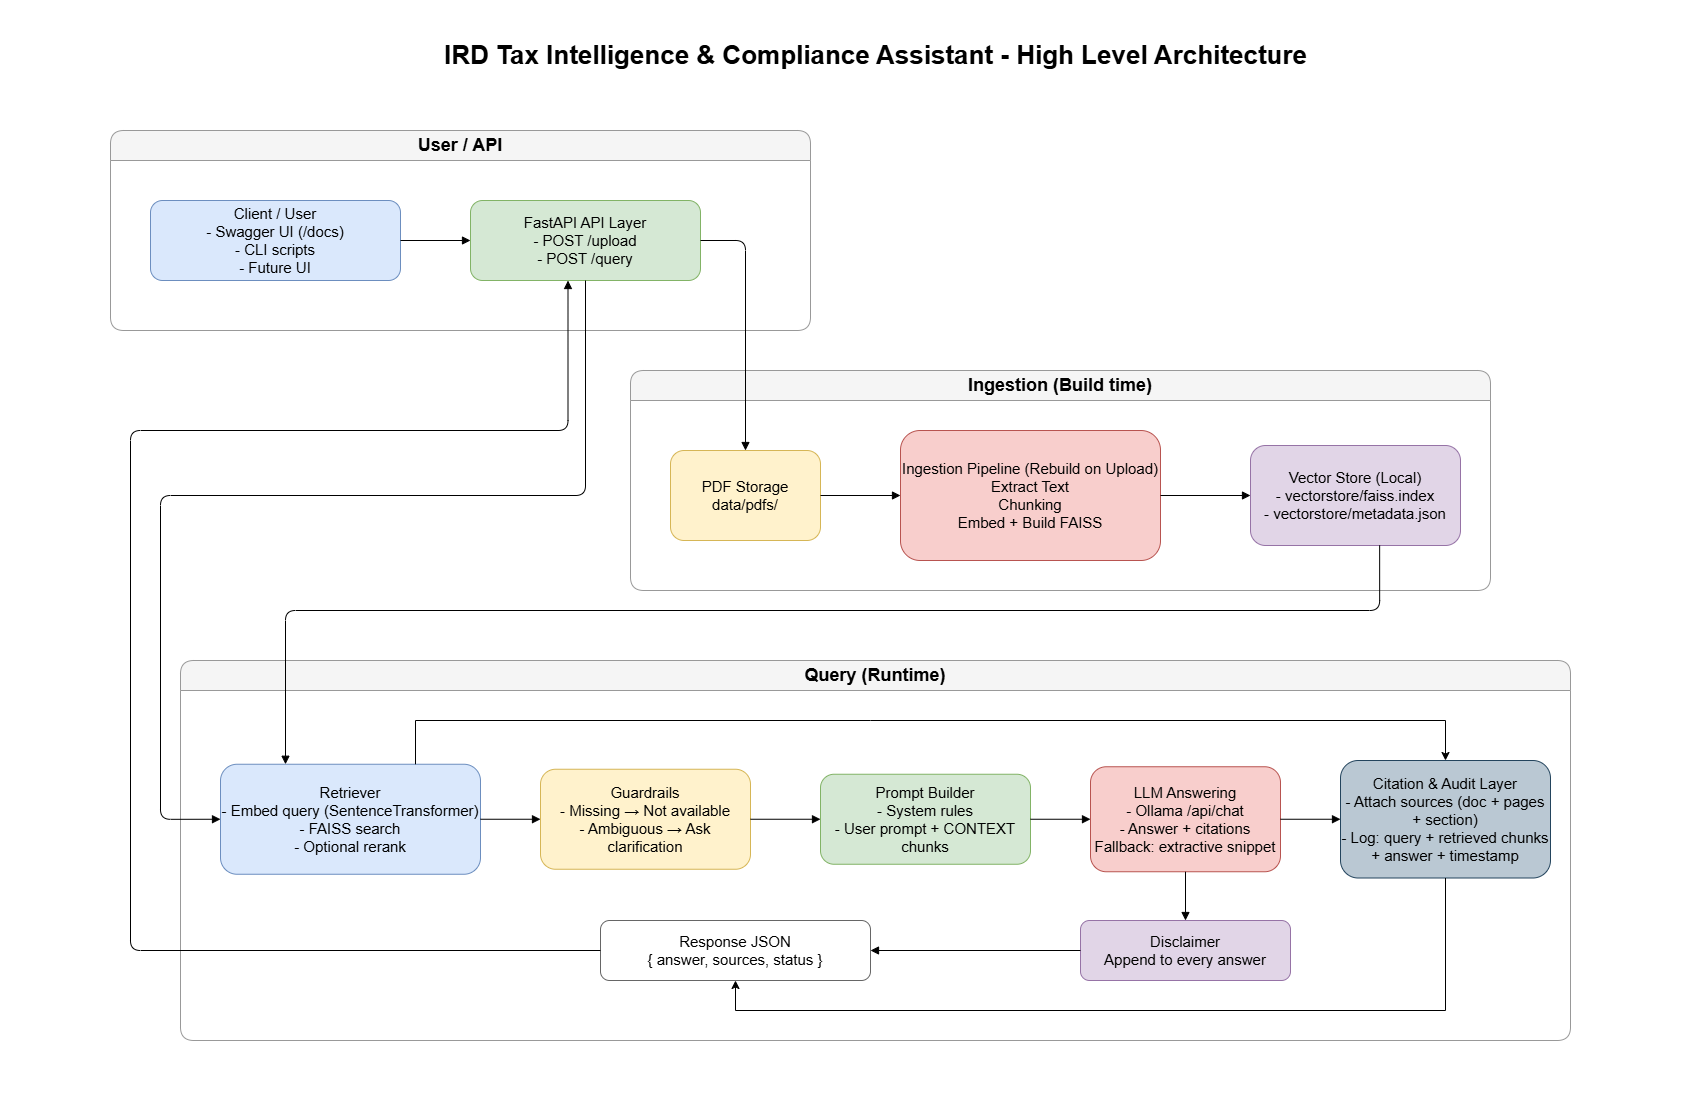

The diagram above was exported from draw.io. Its source (the exported page's mxGraphModel, read from the mxfile embedded in the PNG):
<mxGraphModel dx="1723" dy="883" grid="1" gridSize="10" guides="1" tooltips="1" connect="1" arrows="1" fold="1" page="1" pageScale="1" pageWidth="850" pageHeight="1100" math="0" shadow="0">
  <root>
    <mxCell id="0" />
    <mxCell id="1" parent="0" />
    <mxCell id="EOBQ-gS_V0f1W6KZ7YMF-1" parent="1" style="swimlane;horizontal=1;startSize=30;rounded=1;whiteSpace=wrap;fillColor=#f5f5f5;strokeColor=#999999;fontSize=18;" value="User / API" vertex="1">
      <mxGeometry height="200" width="700" x="110" y="130" as="geometry" />
    </mxCell>
    <mxCell id="EOBQ-gS_V0f1W6KZ7YMF-2" parent="EOBQ-gS_V0f1W6KZ7YMF-1" style="rounded=1;whiteSpace=wrap;html=1;fillColor=#dae8fc;strokeColor=#6c8ebf;" value="&lt;font style=&quot;font-size: 15px;&quot;&gt;Client / User&lt;br&gt;- Swagger UI (/docs)&lt;br&gt;- CLI scripts&lt;br&gt;- Future UI&lt;/font&gt;" vertex="1">
      <mxGeometry height="80" width="250" x="40" y="70" as="geometry" />
    </mxCell>
    <mxCell id="EOBQ-gS_V0f1W6KZ7YMF-3" parent="EOBQ-gS_V0f1W6KZ7YMF-1" style="rounded=1;whiteSpace=wrap;html=1;fillColor=#d5e8d4;strokeColor=#82b366;" value="&lt;font style=&quot;font-size: 15px;&quot;&gt;FastAPI API Layer&lt;br&gt;- POST /upload&lt;br&gt;- POST /query&lt;/font&gt;" vertex="1">
      <mxGeometry height="80" width="230" x="360" y="70" as="geometry" />
    </mxCell>
    <mxCell id="EOBQ-gS_V0f1W6KZ7YMF-4" edge="1" parent="EOBQ-gS_V0f1W6KZ7YMF-1" source="EOBQ-gS_V0f1W6KZ7YMF-2" style="endArrow=block;html=1;rounded=0;orthogonal=1;jettySize=auto;edgeStyle=orthogonalEdgeStyle;" target="EOBQ-gS_V0f1W6KZ7YMF-3">
      <mxGeometry relative="1" as="geometry" />
    </mxCell>
    <mxCell id="EOBQ-gS_V0f1W6KZ7YMF-5" parent="1" style="swimlane;horizontal=1;startSize=30;rounded=1;whiteSpace=wrap;fillColor=#f5f5f5;strokeColor=#999999;fontSize=18;" value="Ingestion (Build time)" vertex="1">
      <mxGeometry height="220" width="860" x="630" y="370" as="geometry" />
    </mxCell>
    <mxCell id="EOBQ-gS_V0f1W6KZ7YMF-6" parent="EOBQ-gS_V0f1W6KZ7YMF-5" style="rounded=1;whiteSpace=wrap;html=1;fillColor=#fff2cc;strokeColor=#d6b656;" value="&lt;font style=&quot;font-size: 15px;&quot;&gt;PDF Storage&lt;br&gt;data/pdfs/&lt;/font&gt;" vertex="1">
      <mxGeometry height="90" width="150" x="40" y="80" as="geometry" />
    </mxCell>
    <mxCell id="EOBQ-gS_V0f1W6KZ7YMF-7" parent="EOBQ-gS_V0f1W6KZ7YMF-5" style="rounded=1;whiteSpace=wrap;html=1;fillColor=#e1d5e7;strokeColor=#9673a6;" value="&lt;font style=&quot;font-size: 15px;&quot;&gt;Vector Store (Local)&lt;br&gt;- vectorstore/faiss.index&lt;br&gt;- vectorstore/metadata.json&lt;/font&gt;" vertex="1">
      <mxGeometry height="100" width="210" x="620" y="75" as="geometry" />
    </mxCell>
    <mxCell id="EOBQ-gS_V0f1W6KZ7YMF-8" parent="EOBQ-gS_V0f1W6KZ7YMF-5" style="rounded=1;whiteSpace=wrap;html=1;fillColor=#f8cecc;strokeColor=#b85450;" value="&lt;font style=&quot;font-size: 15px;&quot;&gt;Ingestion Pipeline (Rebuild on Upload)&lt;br&gt;Extract Text&lt;br&gt;Chunking&lt;/font&gt;&lt;div&gt;&lt;font style=&quot;font-size: 15px;&quot;&gt;Embed + Build FAISS&lt;/font&gt;&lt;/div&gt;" vertex="1">
      <mxGeometry height="130" width="260" x="270" y="60" as="geometry" />
    </mxCell>
    <mxCell id="EOBQ-gS_V0f1W6KZ7YMF-9" edge="1" parent="EOBQ-gS_V0f1W6KZ7YMF-5" source="EOBQ-gS_V0f1W6KZ7YMF-8" style="endArrow=block;html=1;edgeStyle=orthogonalEdgeStyle;" target="EOBQ-gS_V0f1W6KZ7YMF-7">
      <mxGeometry relative="1" as="geometry" />
    </mxCell>
    <mxCell id="EOBQ-gS_V0f1W6KZ7YMF-10" edge="1" parent="EOBQ-gS_V0f1W6KZ7YMF-5" source="EOBQ-gS_V0f1W6KZ7YMF-6" style="endArrow=block;html=1;edgeStyle=orthogonalEdgeStyle;" target="EOBQ-gS_V0f1W6KZ7YMF-8">
      <mxGeometry relative="1" as="geometry" />
    </mxCell>
    <mxCell id="EOBQ-gS_V0f1W6KZ7YMF-11" parent="1" style="swimlane;horizontal=1;startSize=30;rounded=1;whiteSpace=wrap;fillColor=#f5f5f5;strokeColor=#999999;fontSize=18;" value="Query (Runtime)" vertex="1">
      <mxGeometry height="380" width="1390" x="180" y="660" as="geometry" />
    </mxCell>
    <mxCell id="EOBQ-gS_V0f1W6KZ7YMF-12" parent="EOBQ-gS_V0f1W6KZ7YMF-11" style="rounded=1;whiteSpace=wrap;html=1;fillColor=#dae8fc;strokeColor=#6c8ebf;" value="&lt;font style=&quot;font-size: 15px;&quot;&gt;Retriever&lt;br&gt;- Embed query (SentenceTransformer)&lt;br&gt;- FAISS search&lt;br&gt;- Optional rerank&lt;/font&gt;" vertex="1">
      <mxGeometry height="110" width="260" x="40" y="103.75" as="geometry" />
    </mxCell>
    <mxCell id="EOBQ-gS_V0f1W6KZ7YMF-13" parent="EOBQ-gS_V0f1W6KZ7YMF-11" style="rounded=1;whiteSpace=wrap;html=1;fillColor=#fff2cc;strokeColor=#d6b656;" value="&lt;font style=&quot;font-size: 15px;&quot;&gt;Guardrails&lt;br&gt;- Missing → Not available&lt;br&gt;- Ambiguous → Ask clarification&lt;/font&gt;" vertex="1">
      <mxGeometry height="100" width="210" x="360" y="108.75" as="geometry" />
    </mxCell>
    <mxCell id="EOBQ-gS_V0f1W6KZ7YMF-14" parent="EOBQ-gS_V0f1W6KZ7YMF-11" style="rounded=1;whiteSpace=wrap;html=1;fillColor=#d5e8d4;strokeColor=#82b366;" value="&lt;font style=&quot;font-size: 15px;&quot;&gt;Prompt Builder&lt;br&gt;- System rules&lt;br&gt;- User prompt + CONTEXT chunks&lt;/font&gt;" vertex="1">
      <mxGeometry height="90" width="210" x="640" y="113.75" as="geometry" />
    </mxCell>
    <mxCell id="EOBQ-gS_V0f1W6KZ7YMF-15" edge="1" parent="EOBQ-gS_V0f1W6KZ7YMF-11" source="EOBQ-gS_V0f1W6KZ7YMF-12" style="endArrow=block;html=1;edgeStyle=orthogonalEdgeStyle;" target="EOBQ-gS_V0f1W6KZ7YMF-13">
      <mxGeometry relative="1" as="geometry" />
    </mxCell>
    <mxCell id="EOBQ-gS_V0f1W6KZ7YMF-16" edge="1" parent="EOBQ-gS_V0f1W6KZ7YMF-11" source="EOBQ-gS_V0f1W6KZ7YMF-13" style="endArrow=block;html=1;edgeStyle=orthogonalEdgeStyle;" target="EOBQ-gS_V0f1W6KZ7YMF-14">
      <mxGeometry relative="1" as="geometry" />
    </mxCell>
    <mxCell id="EOBQ-gS_V0f1W6KZ7YMF-17" parent="EOBQ-gS_V0f1W6KZ7YMF-11" style="rounded=1;whiteSpace=wrap;html=1;fillColor=#e1d5e7;strokeColor=#9673a6;" value="&lt;font style=&quot;font-size: 15px;&quot;&gt;Disclaimer&lt;br&gt;Append to every answer&lt;/font&gt;" vertex="1">
      <mxGeometry height="60" width="210" x="900" y="260" as="geometry" />
    </mxCell>
    <mxCell id="EOBQ-gS_V0f1W6KZ7YMF-18" parent="EOBQ-gS_V0f1W6KZ7YMF-11" style="rounded=1;whiteSpace=wrap;html=1;fillColor=#f8cecc;strokeColor=#b85450;" value="&lt;font style=&quot;font-size: 15px;&quot;&gt;LLM Answering&lt;br&gt;- Ollama /api/chat&lt;br&gt;- Answer + citations&lt;br&gt;Fallback: extractive snippet&lt;/font&gt;" vertex="1">
      <mxGeometry height="105" width="190" x="910" y="106.25" as="geometry" />
    </mxCell>
    <mxCell id="EOBQ-gS_V0f1W6KZ7YMF-19" edge="1" parent="EOBQ-gS_V0f1W6KZ7YMF-11" source="EOBQ-gS_V0f1W6KZ7YMF-14" style="endArrow=block;html=1;edgeStyle=orthogonalEdgeStyle;" target="EOBQ-gS_V0f1W6KZ7YMF-18">
      <mxGeometry relative="1" as="geometry" />
    </mxCell>
    <mxCell id="EOBQ-gS_V0f1W6KZ7YMF-20" edge="1" parent="EOBQ-gS_V0f1W6KZ7YMF-11" source="EOBQ-gS_V0f1W6KZ7YMF-18" style="endArrow=block;html=1;edgeStyle=orthogonalEdgeStyle;" target="EOBQ-gS_V0f1W6KZ7YMF-17">
      <mxGeometry relative="1" as="geometry" />
    </mxCell>
    <mxCell id="EOBQ-gS_V0f1W6KZ7YMF-21" parent="EOBQ-gS_V0f1W6KZ7YMF-11" style="rounded=1;whiteSpace=wrap;html=1;fillColor=#ffffff;strokeColor=#666666;" value="&lt;font style=&quot;font-size: 15px;&quot;&gt;Response JSON&lt;br&gt;{ answer, sources, status }&lt;/font&gt;" vertex="1">
      <mxGeometry height="60" width="270" x="420" y="260" as="geometry" />
    </mxCell>
    <mxCell id="EOBQ-gS_V0f1W6KZ7YMF-22" edge="1" parent="EOBQ-gS_V0f1W6KZ7YMF-11" source="EOBQ-gS_V0f1W6KZ7YMF-17" style="endArrow=block;html=1;edgeStyle=orthogonalEdgeStyle;" target="EOBQ-gS_V0f1W6KZ7YMF-21">
      <mxGeometry relative="1" as="geometry" />
    </mxCell>
    <mxCell id="EOBQ-gS_V0f1W6KZ7YMF-23" parent="EOBQ-gS_V0f1W6KZ7YMF-11" style="rounded=1;whiteSpace=wrap;html=1;fillColor=#bac8d3;strokeColor=#23445d;" value="&lt;font style=&quot;font-size: 15px;&quot;&gt;Citation &amp;amp; Audit Layer&lt;br&gt;- Attach sources (doc + pages + section)&lt;br&gt;-&amp;nbsp;Log: query + retrieved chunks + answer + timestamp&lt;br&gt;&lt;/font&gt;" vertex="1">
      <mxGeometry height="117.5" width="210" x="1160" y="100" as="geometry" />
    </mxCell>
    <mxCell id="EOBQ-gS_V0f1W6KZ7YMF-24" edge="1" parent="EOBQ-gS_V0f1W6KZ7YMF-11" source="EOBQ-gS_V0f1W6KZ7YMF-18" style="endArrow=block;html=1;edgeStyle=orthogonalEdgeStyle;exitX=1;exitY=0.5;exitDx=0;exitDy=0;entryX=0;entryY=0.5;entryDx=0;entryDy=0;" target="EOBQ-gS_V0f1W6KZ7YMF-23">
      <mxGeometry relative="1" as="geometry">
        <mxPoint x="1140" y="150" as="sourcePoint" />
        <mxPoint x="1200" y="150" as="targetPoint" />
      </mxGeometry>
    </mxCell>
    <mxCell id="EOBQ-gS_V0f1W6KZ7YMF-25" edge="1" parent="EOBQ-gS_V0f1W6KZ7YMF-11" source="EOBQ-gS_V0f1W6KZ7YMF-12" style="endArrow=classic;html=1;rounded=0;exitX=0.75;exitY=0;exitDx=0;exitDy=0;entryX=0.5;entryY=0;entryDx=0;entryDy=0;" target="EOBQ-gS_V0f1W6KZ7YMF-23" value="">
      <mxGeometry height="50" relative="1" width="50" as="geometry">
        <Array as="points">
          <mxPoint x="235" y="60" />
          <mxPoint x="690" y="60" />
          <mxPoint x="1265" y="60" />
        </Array>
        <mxPoint x="610" y="230" as="sourcePoint" />
        <mxPoint x="1330" y="-30" as="targetPoint" />
      </mxGeometry>
    </mxCell>
    <mxCell id="EOBQ-gS_V0f1W6KZ7YMF-26" edge="1" parent="EOBQ-gS_V0f1W6KZ7YMF-11" source="EOBQ-gS_V0f1W6KZ7YMF-23" style="endArrow=classic;html=1;rounded=0;exitX=0.5;exitY=1;exitDx=0;exitDy=0;entryX=0.5;entryY=1;entryDx=0;entryDy=0;" target="EOBQ-gS_V0f1W6KZ7YMF-21" value="">
      <mxGeometry height="50" relative="1" width="50" as="geometry">
        <Array as="points">
          <mxPoint x="1265" y="350" />
          <mxPoint x="555" y="350" />
        </Array>
        <mxPoint x="720" y="180" as="sourcePoint" />
        <mxPoint x="570" y="330" as="targetPoint" />
      </mxGeometry>
    </mxCell>
    <mxCell id="EOBQ-gS_V0f1W6KZ7YMF-27" edge="1" parent="1" source="EOBQ-gS_V0f1W6KZ7YMF-3" style="endArrow=block;html=1;edgeStyle=orthogonalEdgeStyle;exitX=1;exitY=0.5;exitDx=0;exitDy=0;" target="EOBQ-gS_V0f1W6KZ7YMF-6">
      <mxGeometry relative="1" as="geometry" />
    </mxCell>
    <mxCell id="EOBQ-gS_V0f1W6KZ7YMF-28" edge="1" parent="1" source="EOBQ-gS_V0f1W6KZ7YMF-3" style="endArrow=block;html=1;edgeStyle=orthogonalEdgeStyle;entryX=0;entryY=0.5;entryDx=0;entryDy=0;exitX=0.5;exitY=1;exitDx=0;exitDy=0;" target="EOBQ-gS_V0f1W6KZ7YMF-12">
      <mxGeometry relative="1" as="geometry">
        <Array as="points">
          <mxPoint x="585" y="495" />
          <mxPoint x="160" y="495" />
          <mxPoint x="160" y="819" />
        </Array>
      </mxGeometry>
    </mxCell>
    <mxCell id="EOBQ-gS_V0f1W6KZ7YMF-29" edge="1" parent="1" source="EOBQ-gS_V0f1W6KZ7YMF-7" style="endArrow=block;html=1;edgeStyle=orthogonalEdgeStyle;exitX=0.615;exitY=0.998;exitDx=0;exitDy=0;exitPerimeter=0;entryX=0.25;entryY=0;entryDx=0;entryDy=0;" target="EOBQ-gS_V0f1W6KZ7YMF-12">
      <mxGeometry relative="1" as="geometry">
        <Array as="points">
          <mxPoint x="1379" y="610" />
          <mxPoint x="285" y="610" />
        </Array>
      </mxGeometry>
    </mxCell>
    <mxCell id="EOBQ-gS_V0f1W6KZ7YMF-30" edge="1" parent="1" source="EOBQ-gS_V0f1W6KZ7YMF-21" style="endArrow=block;html=1;edgeStyle=orthogonalEdgeStyle;entryX=0.25;entryY=1;entryDx=0;entryDy=0;exitX=0;exitY=0.5;exitDx=0;exitDy=0;">
      <mxGeometry relative="1" as="geometry">
        <Array as="points">
          <mxPoint x="130" y="950" />
          <mxPoint x="130" y="430" />
          <mxPoint x="568" y="430" />
        </Array>
        <mxPoint x="600" y="920" as="sourcePoint" />
        <mxPoint x="567.5" y="280" as="targetPoint" />
      </mxGeometry>
    </mxCell>
    <mxCell id="EOBQ-gS_V0f1W6KZ7YMF-31" parent="1" style="text;html=1;align=center;verticalAlign=middle;fontSize=18;fontStyle=1;fontColor=#ffffff;" value="&lt;font style=&quot;color: light-dark(rgb(0, 0, 0), rgb(0, 0, 0)); font-size: 26px;&quot;&gt;IRD Tax Intelligence &amp;amp; Compliance Assistant - High Level Architecture&lt;/font&gt;" vertex="1">
      <mxGeometry height="110" width="940" x="405" as="geometry" />
    </mxCell>
  </root>
</mxGraphModel>